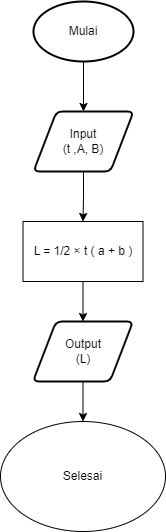

The diagram above was exported from draw.io. Its source (the exported page's mxGraphModel, read from the mxfile embedded in the PNG):
<mxGraphModel dx="1647" dy="888" grid="1" gridSize="10" guides="1" tooltips="1" connect="1" arrows="1" fold="1" page="1" pageScale="1" pageWidth="850" pageHeight="1100" math="0" shadow="0">
  <root>
    <mxCell id="0" />
    <mxCell id="1" parent="0" />
    <mxCell id="yYfL5RKscNgwoHOihXbp-1" style="edgeStyle=orthogonalEdgeStyle;rounded=0;orthogonalLoop=1;jettySize=auto;html=1;exitX=0.5;exitY=1;exitDx=0;exitDy=0;exitPerimeter=0;entryX=0.5;entryY=0;entryDx=0;entryDy=0;" parent="1" source="yYfL5RKscNgwoHOihXbp-2" target="yYfL5RKscNgwoHOihXbp-3" edge="1">
      <mxGeometry relative="1" as="geometry" />
    </mxCell>
    <mxCell id="yYfL5RKscNgwoHOihXbp-2" value="Mulai" style="strokeWidth=2;html=1;shape=mxgraph.flowchart.start_1;whiteSpace=wrap;" parent="1" vertex="1">
      <mxGeometry x="375" y="150" width="100" height="60" as="geometry" />
    </mxCell>
    <mxCell id="yYfL5RKscNgwoHOihXbp-21" style="edgeStyle=orthogonalEdgeStyle;rounded=0;orthogonalLoop=1;jettySize=auto;html=1;exitX=0.5;exitY=1;exitDx=0;exitDy=0;entryX=0.5;entryY=0;entryDx=0;entryDy=0;" parent="1" source="yYfL5RKscNgwoHOihXbp-3" target="yYfL5RKscNgwoHOihXbp-20" edge="1">
      <mxGeometry relative="1" as="geometry" />
    </mxCell>
    <mxCell id="yYfL5RKscNgwoHOihXbp-3" value="Input &lt;br&gt;(t ,A, B)" style="shape=parallelogram;html=1;strokeWidth=2;perimeter=parallelogramPerimeter;whiteSpace=wrap;rounded=1;arcSize=12;size=0.23;" parent="1" vertex="1">
      <mxGeometry x="375" y="260" width="100" height="60" as="geometry" />
    </mxCell>
    <mxCell id="yYfL5RKscNgwoHOihXbp-19" value="Selesai" style="ellipse;whiteSpace=wrap;html=1;" parent="1" vertex="1">
      <mxGeometry x="342" y="570" width="165" height="110" as="geometry" />
    </mxCell>
    <mxCell id="yYfL5RKscNgwoHOihXbp-24" style="edgeStyle=orthogonalEdgeStyle;rounded=0;orthogonalLoop=1;jettySize=auto;html=1;exitX=0.5;exitY=1;exitDx=0;exitDy=0;entryX=0.5;entryY=0;entryDx=0;entryDy=0;" parent="1" source="yYfL5RKscNgwoHOihXbp-20" target="yYfL5RKscNgwoHOihXbp-22" edge="1">
      <mxGeometry relative="1" as="geometry" />
    </mxCell>
    <mxCell id="yYfL5RKscNgwoHOihXbp-20" value="L = 1/2 × t ( a + b )" style="rounded=0;whiteSpace=wrap;html=1;" parent="1" vertex="1">
      <mxGeometry x="364.5" y="370" width="120" height="60" as="geometry" />
    </mxCell>
    <mxCell id="yYfL5RKscNgwoHOihXbp-23" style="edgeStyle=orthogonalEdgeStyle;rounded=0;orthogonalLoop=1;jettySize=auto;html=1;exitX=0.5;exitY=1;exitDx=0;exitDy=0;entryX=0.5;entryY=0;entryDx=0;entryDy=0;" parent="1" source="yYfL5RKscNgwoHOihXbp-22" target="yYfL5RKscNgwoHOihXbp-19" edge="1">
      <mxGeometry relative="1" as="geometry" />
    </mxCell>
    <mxCell id="yYfL5RKscNgwoHOihXbp-22" value="Output&lt;br&gt;(L)" style="shape=parallelogram;html=1;strokeWidth=2;perimeter=parallelogramPerimeter;whiteSpace=wrap;rounded=1;arcSize=12;size=0.23;" parent="1" vertex="1">
      <mxGeometry x="374.5" y="470" width="100" height="60" as="geometry" />
    </mxCell>
  </root>
</mxGraphModel>